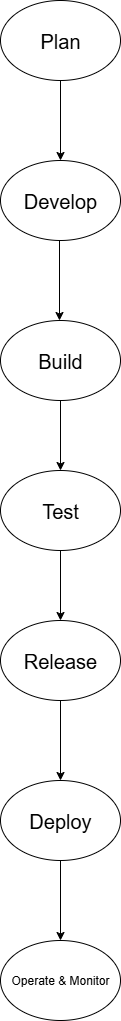

The diagram above was exported from draw.io. Its source (the exported page's mxGraphModel, read from the mxfile embedded in the PNG):
<mxGraphModel dx="749" dy="442" grid="1" gridSize="10" guides="1" tooltips="1" connect="1" arrows="1" fold="1" page="1" pageScale="1" pageWidth="850" pageHeight="1100" background="#ffffff" math="0" shadow="0">
  <root>
    <mxCell id="0" />
    <mxCell id="1" parent="0" />
    <mxCell id="Fb4T77XguVhpRAyRIJhl-1" value="&lt;font style=&quot;font-size: 20px;&quot;&gt;Plan&lt;/font&gt;" style="ellipse;whiteSpace=wrap;html=1;" vertex="1" parent="1">
      <mxGeometry x="365" y="50" width="120" height="80" as="geometry" />
    </mxCell>
    <mxCell id="Fb4T77XguVhpRAyRIJhl-3" value="&lt;font style=&quot;font-size: 20px;&quot;&gt;Develop&lt;/font&gt;" style="ellipse;whiteSpace=wrap;html=1;" vertex="1" parent="1">
      <mxGeometry x="365" y="210" width="120" height="80" as="geometry" />
    </mxCell>
    <mxCell id="Fb4T77XguVhpRAyRIJhl-4" value="&lt;font style=&quot;font-size: 20px;&quot;&gt;Build&lt;/font&gt;" style="ellipse;whiteSpace=wrap;html=1;" vertex="1" parent="1">
      <mxGeometry x="365" y="370" width="120" height="80" as="geometry" />
    </mxCell>
    <mxCell id="Fb4T77XguVhpRAyRIJhl-5" value="" style="endArrow=classic;html=1;rounded=0;" edge="1" parent="1">
      <mxGeometry width="50" height="50" relative="1" as="geometry">
        <mxPoint x="425" y="130" as="sourcePoint" />
        <mxPoint x="425" y="210" as="targetPoint" />
      </mxGeometry>
    </mxCell>
    <mxCell id="Fb4T77XguVhpRAyRIJhl-6" value="" style="endArrow=classic;html=1;rounded=0;" edge="1" parent="1">
      <mxGeometry width="50" height="50" relative="1" as="geometry">
        <mxPoint x="424" y="290" as="sourcePoint" />
        <mxPoint x="424" y="370" as="targetPoint" />
      </mxGeometry>
    </mxCell>
    <mxCell id="Fb4T77XguVhpRAyRIJhl-7" value="&lt;font style=&quot;font-size: 20px;&quot;&gt;Test&lt;/font&gt;" style="ellipse;whiteSpace=wrap;html=1;" vertex="1" parent="1">
      <mxGeometry x="365" y="520" width="120" height="80" as="geometry" />
    </mxCell>
    <mxCell id="Fb4T77XguVhpRAyRIJhl-8" value="&lt;font style=&quot;font-size: 20px;&quot;&gt;Release&lt;/font&gt;" style="ellipse;whiteSpace=wrap;html=1;" vertex="1" parent="1">
      <mxGeometry x="365" y="670" width="120" height="80" as="geometry" />
    </mxCell>
    <mxCell id="Fb4T77XguVhpRAyRIJhl-9" value="&lt;font style=&quot;font-size: 20px;&quot;&gt;Deploy&lt;/font&gt;" style="ellipse;whiteSpace=wrap;html=1;" vertex="1" parent="1">
      <mxGeometry x="365" y="830" width="120" height="80" as="geometry" />
    </mxCell>
    <mxCell id="Fb4T77XguVhpRAyRIJhl-10" value="" style="endArrow=classic;html=1;rounded=0;" edge="1" parent="1">
      <mxGeometry width="50" height="50" relative="1" as="geometry">
        <mxPoint x="425" y="450" as="sourcePoint" />
        <mxPoint x="425" y="520" as="targetPoint" />
      </mxGeometry>
    </mxCell>
    <mxCell id="Fb4T77XguVhpRAyRIJhl-11" value="" style="endArrow=classic;html=1;rounded=0;" edge="1" parent="1">
      <mxGeometry width="50" height="50" relative="1" as="geometry">
        <mxPoint x="425" y="600" as="sourcePoint" />
        <mxPoint x="425" y="670" as="targetPoint" />
      </mxGeometry>
    </mxCell>
    <mxCell id="Fb4T77XguVhpRAyRIJhl-12" value="" style="endArrow=classic;html=1;rounded=0;" edge="1" parent="1">
      <mxGeometry width="50" height="50" relative="1" as="geometry">
        <mxPoint x="425" y="750" as="sourcePoint" />
        <mxPoint x="425" y="830" as="targetPoint" />
      </mxGeometry>
    </mxCell>
    <mxCell id="Fb4T77XguVhpRAyRIJhl-13" value="Operate &amp;amp; Monitor" style="ellipse;whiteSpace=wrap;html=1;" vertex="1" parent="1">
      <mxGeometry x="365" y="990" width="120" height="80" as="geometry" />
    </mxCell>
    <mxCell id="Fb4T77XguVhpRAyRIJhl-14" value="" style="endArrow=classic;html=1;rounded=0;" edge="1" parent="1">
      <mxGeometry width="50" height="50" relative="1" as="geometry">
        <mxPoint x="425" y="910" as="sourcePoint" />
        <mxPoint x="425" y="990" as="targetPoint" />
      </mxGeometry>
    </mxCell>
  </root>
</mxGraphModel>